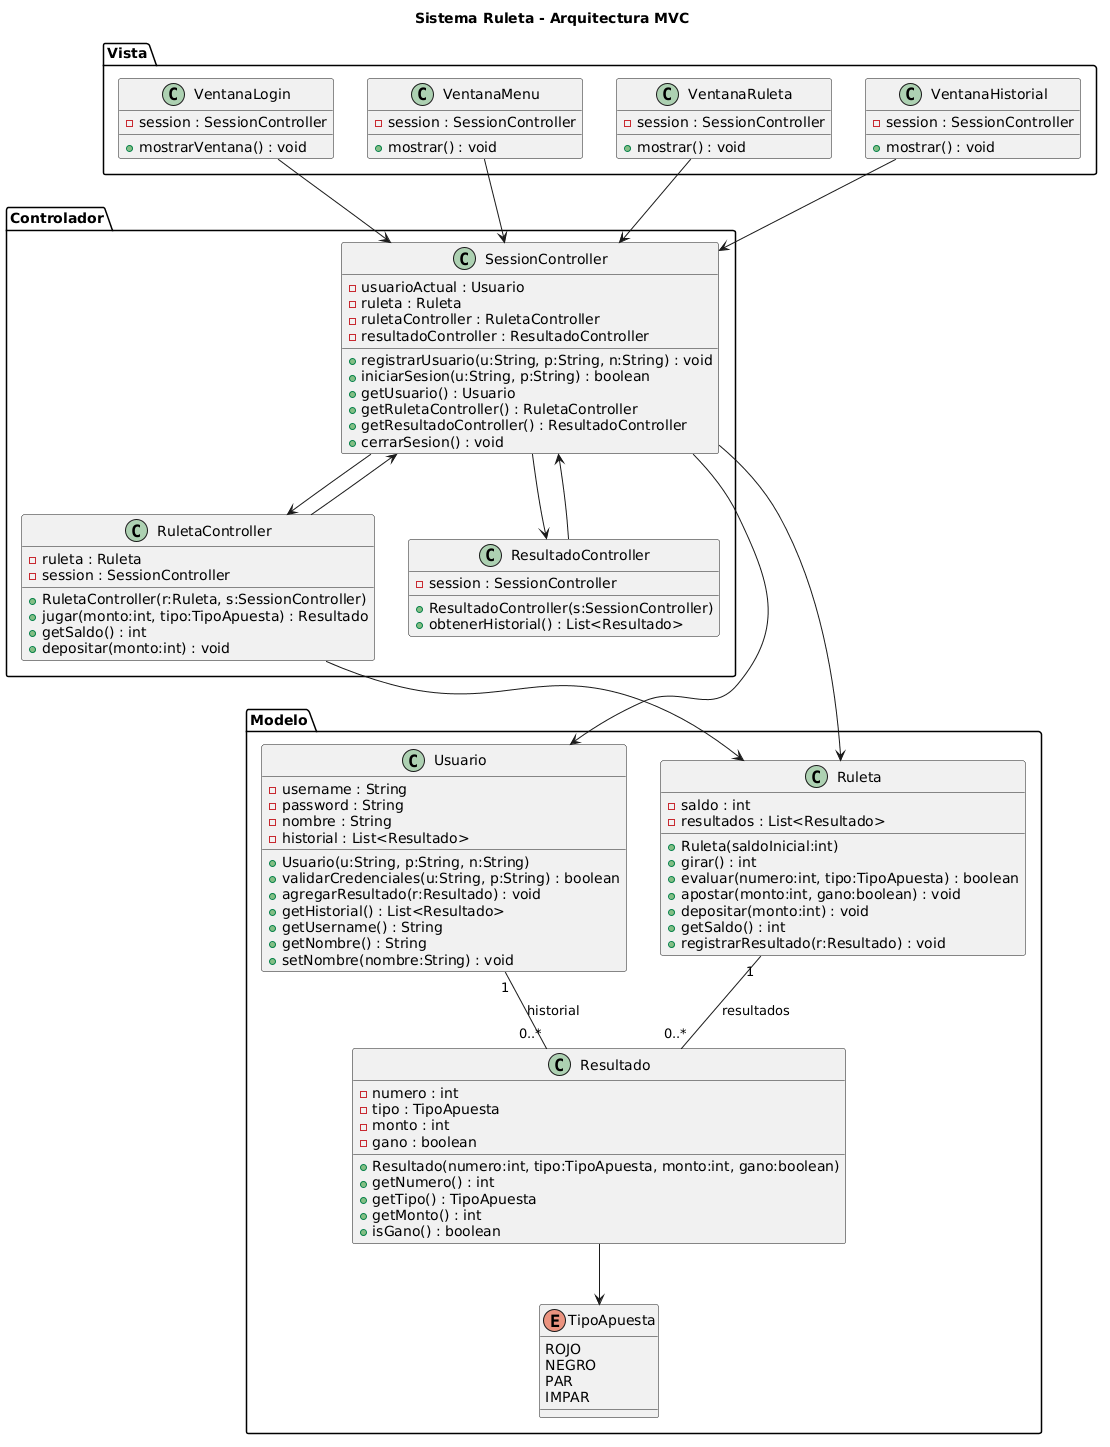

The diagram above was rendered by PlantUML. Its source (embedded in the PNG):
@startuml
title Sistema Ruleta - Arquitectura MVC

' =======================
' MODELO
' =======================

package "Modelo" {

class Usuario {
- username : String
- password : String
- nombre : String
- historial : List<Resultado>

+ Usuario(u:String, p:String, n:String)
+ validarCredenciales(u:String, p:String) : boolean
+ agregarResultado(r:Resultado) : void
+ getHistorial() : List<Resultado>
+ getUsername() : String
+ getNombre() : String
+ setNombre(nombre:String) : void
}

class Ruleta {
- saldo : int
- resultados : List<Resultado>

+ Ruleta(saldoInicial:int)
+ girar() : int
+ evaluar(numero:int, tipo:TipoApuesta) : boolean
+ apostar(monto:int, gano:boolean) : void
+ depositar(monto:int) : void
+ getSaldo() : int
+ registrarResultado(r:Resultado) : void
}

class Resultado {
- numero : int
- tipo : TipoApuesta
- monto : int
- gano : boolean

+ Resultado(numero:int, tipo:TipoApuesta, monto:int, gano:boolean)
+ getNumero() : int
+ getTipo() : TipoApuesta
+ getMonto() : int
+ isGano() : boolean
}

enum TipoApuesta {
ROJO
NEGRO
PAR
IMPAR
}

}

' =======================
' CONTROLADOR
' =======================

package "Controlador" {

class SessionController {
- usuarioActual : Usuario
- ruleta : Ruleta
- ruletaController : RuletaController
- resultadoController : ResultadoController

+ registrarUsuario(u:String, p:String, n:String) : void
+ iniciarSesion(u:String, p:String) : boolean
+ getUsuario() : Usuario
+ getRuletaController() : RuletaController
+ getResultadoController() : ResultadoController
+ cerrarSesion() : void
}

class RuletaController {
- ruleta : Ruleta
- session : SessionController

+ RuletaController(r:Ruleta, s:SessionController)
+ jugar(monto:int, tipo:TipoApuesta) : Resultado
+ getSaldo() : int
+ depositar(monto:int) : void
}

class ResultadoController {
- session : SessionController

+ ResultadoController(s:SessionController)
+ obtenerHistorial() : List<Resultado>
}

}

' =======================
' VISTA
' =======================

package "Vista" {

class VentanaLogin {
- session : SessionController
+ mostrarVentana() : void
}

class VentanaMenu {
- session : SessionController
+ mostrar() : void
}

class VentanaRuleta {
- session : SessionController
+ mostrar() : void
}

class VentanaHistorial {
- session : SessionController
+ mostrar() : void
}

}

' =======================
' RELACIONES
' =======================

Usuario "1" -- "0..*" Resultado : historial
Ruleta "1" -- "0..*" Resultado : resultados

Resultado --> TipoApuesta

SessionController --> Usuario
SessionController --> Ruleta
SessionController --> RuletaController
SessionController --> ResultadoController

RuletaController --> Ruleta
RuletaController --> SessionController
ResultadoController --> SessionController

VentanaLogin --> SessionController
VentanaMenu --> SessionController
VentanaRuleta --> SessionController
VentanaHistorial --> SessionController
@enduml